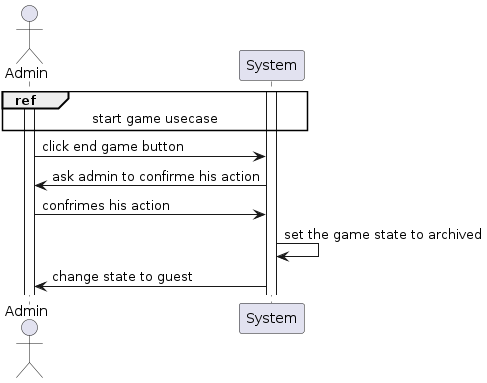

The diagram above was rendered by PlantUML. Its source (embedded in the PNG):
@startuml

actor Admin

Activate Admin
Activate System

ref over Admin, System : start game usecase

Admin -> System : click end game button
System -> Admin : ask admin to confirme his action
Admin -> System : confrimes his action
System -> System : set the game state to archived
System -> Admin : change state to guest

@enduml